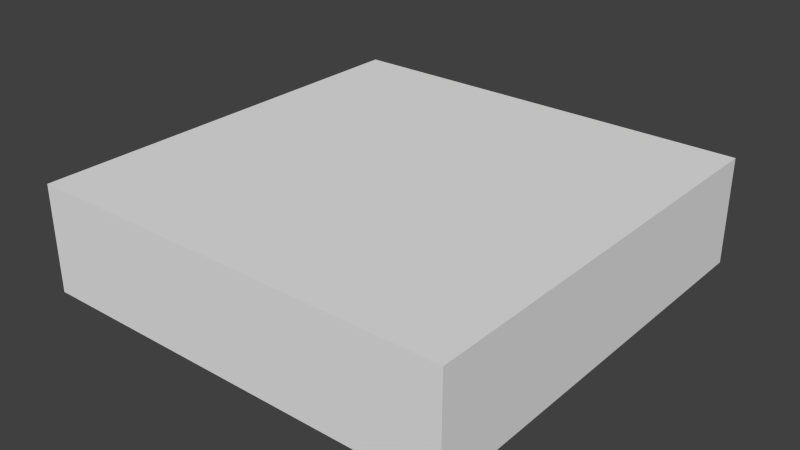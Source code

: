 # Source: TileMesh.blend  (saved by Blender 2.71.0; exported with 4.5.12 LTS)
import bpy
from mathutils import Matrix  # noqa: F401  (used for matrix-valued properties, if any)

bpy.ops.wm.read_factory_settings(use_empty=True)
scene = bpy.context.scene
scene.name = 'Scene'

# ---- collections
col_collection_1 = bpy.data.collections.new('Collection 1'); scene.collection.children.link(col_collection_1)

# ---- materials (node trees are filled in below, after node groups)
mat_material = bpy.data.materials.new('Material')
mat_material.alpha_threshold = 0.0
mat_material.use_transparent_shadow = False
mat_material.roughness = 0.5
mat_material.line_color = (0.0, 0.0, 0.0, 1.0)

# ---- material node trees

# ---- world
world_world = bpy.data.worlds.new('World'); scene.world = world_world
world_world.color = (0.05088, 0.05088, 0.05088)
world_world.use_sun_shadow = False
world_world.sun_shadow_jitter_overblur = 0.0
world_world.cycles.sampling_method = 'MANUAL'
world_world.cycles.sample_map_resolution = 256

# ---- meshes
me_cube = bpy.data.meshes.new('Cube')
me_cube.from_pydata([(0.5, 0.5, -0.125), (0.5, -0.5, -0.125), (-0.5, -0.5, -0.125), (-0.5, 0.5, -0.125), (0.5, 0.5, 0.125), (0.5, -0.5, 0.125), (-0.5, -0.5, 0.125), (-0.5, 0.5, 0.125)], [], [(0, 1, 2, 3), (4, 7, 6, 5), (0, 4, 5, 1), (1, 5, 6, 2), (2, 6, 7, 3), (4, 0, 3, 7)])
_uv = me_cube.uv_layers.new(name='UVMap')
_uv.uv.foreach_set('vector', [0.0, 0.0, 1.0, 0.0, 1.0, 1.0, 0.0, 1.0, 0.0, 0.0, 1.0, 0.0, 1.0, 1.0, 0.0, 1.0, 0.0, 0.0, 1.0, 0.0, 1.0, 1.0, 0.0, 1.0, 0.0, 0.0, 1.0, 0.0, 1.0, 1.0, 0.0, 1.0, 0.0, 0.0, 1.0, 0.0, 1.0, 1.0, 0.0, 1.0, 0.0, 0.0, 1.0, 0.0, 1.0, 1.0, 0.0, 1.0])
me_cube.materials.append(mat_material)
me_cube.use_remesh_preserve_volume = False
me_cube.use_remesh_preserve_attributes = False
me_cube.use_mirror_vertex_groups = False
me_cube.update()

# ---- objects
ob_cube = bpy.data.objects.new('Cube', me_cube)

# ---- transforms, parenting, visibility, modifiers, constraints
ob_cube.location = (0.0, 0.0, 0.0)
ob_cube.lock_rotations_4d = False
ob_cube.empty_display_type = 'ARROWS'
ob_cube.lineart.crease_threshold = 0.0

# ---- collection membership
col_collection_1.objects.link(ob_cube)

# ---- scene / render settings (as saved in the file)
scene.frame_start = 1; scene.frame_end = 250; scene.frame_set(1)
scene.render.engine = 'BLENDER_EEVEE_NEXT'
scene.render.resolution_percentage = 50
scene.render.dither_intensity = 0.0
scene.cycles.use_denoising = False
scene.cycles.samples = 10
scene.cycles.sampling_pattern = 'TABULATED_SOBOL'
scene.cycles.light_sampling_threshold = 0.0
scene.cycles.use_adaptive_sampling = False
scene.cycles.use_light_tree = False
scene.cycles.blur_glossy = 0.0
scene.cycles.volume_bounces = 1
scene.cycles.pixel_filter_type = 'GAUSSIAN'
scene.cycles.sample_clamp_indirect = 0.0
scene.view_settings.view_transform = 'Standard'
bpy.context.view_layer.update()

# ---- added for rendering (the .blend has no active camera and no usable light): camera, sun
cam_auto = bpy.data.cameras.new('AutoCamera')
cam_auto.lens = 50.0
cam_auto.sensor_width = 36.0
cam_auto.clip_end = 1000.0
ob_auto_camera = bpy.data.objects.new('AutoCamera', cam_auto)
scene.collection.objects.link(ob_auto_camera)
ob_auto_camera.location = (1.32875, -1.5945, 1.063)
ob_auto_camera.rotation_euler = (1.09748, -7.21219e-08, 0.694738)
scene.camera = ob_auto_camera
light_auto_sun = bpy.data.lights.new('AutoSun', 'SUN')
light_auto_sun.energy = 3.0
light_auto_sun.angle = 0.0523599
ob_auto_sun = bpy.data.objects.new('AutoSun', light_auto_sun)
scene.collection.objects.link(ob_auto_sun)
ob_auto_sun.rotation_euler = (0.872665, 0.174533, 0.523599)
bpy.context.view_layer.update()
